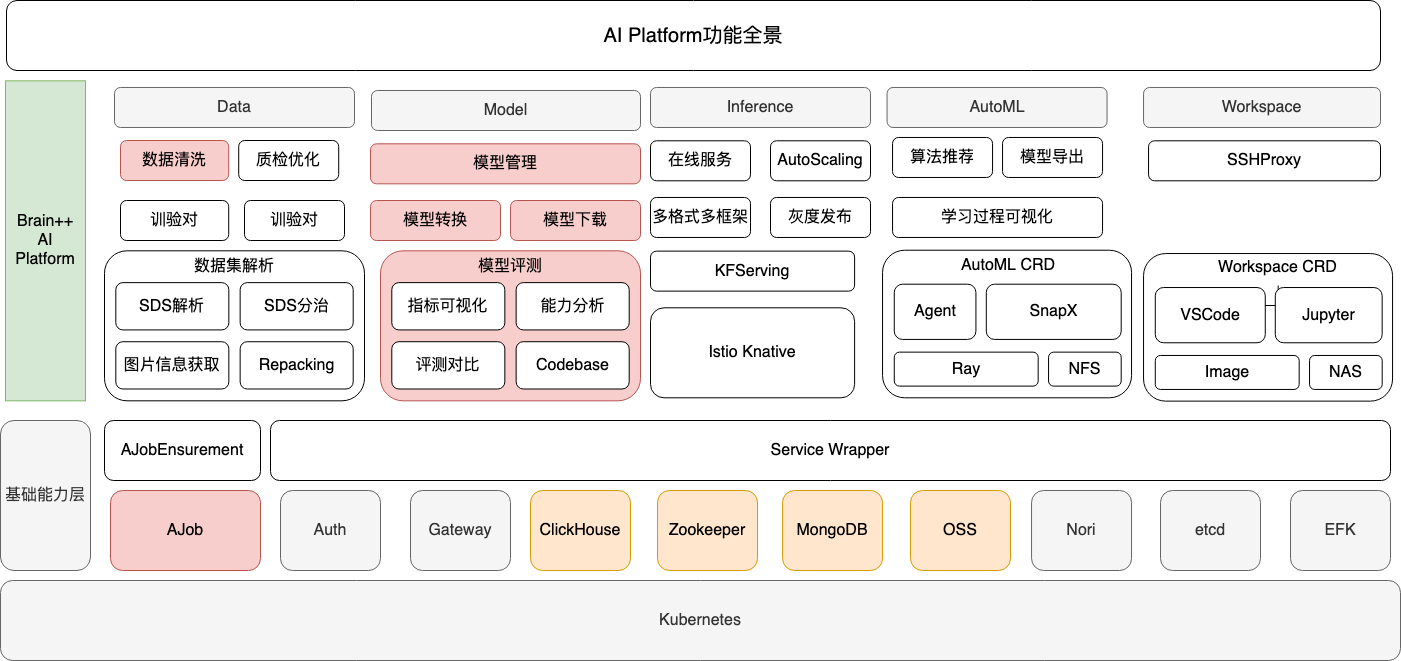

The diagram above was exported from draw.io. Its source (the exported page's mxGraphModel, read from the mxfile embedded in the PNG):
<mxGraphModel dx="1426" dy="826" grid="1" gridSize="10" guides="1" tooltips="1" connect="1" arrows="1" fold="1" page="1" pageScale="1" pageWidth="827" pageHeight="1169" math="0" shadow="0">
  <root>
    <mxCell id="SYLhjIy_qdLsuueYHpAI-0" />
    <mxCell id="SYLhjIy_qdLsuueYHpAI-1" parent="SYLhjIy_qdLsuueYHpAI-0" />
    <mxCell id="SYLhjIy_qdLsuueYHpAI-2" value="Brain++&lt;br style=&quot;font-size: 16px;&quot;&gt;AI Platform" style="rounded=0;whiteSpace=wrap;html=1;fillColor=#d5e8d4;strokeColor=#82b366;strokeWidth=1;fontSize=16;" parent="SYLhjIy_qdLsuueYHpAI-1" vertex="1">
      <mxGeometry x="75" y="180.32" width="80" height="320" as="geometry" />
    </mxCell>
    <mxCell id="SYLhjIy_qdLsuueYHpAI-3" value="Data" style="rounded=1;whiteSpace=wrap;html=1;strokeWidth=1;fontSize=16;fillColor=#f5f5f5;fontColor=#333333;strokeColor=#666666;" parent="SYLhjIy_qdLsuueYHpAI-1" vertex="1">
      <mxGeometry x="184" y="186.98" width="240" height="40" as="geometry" />
    </mxCell>
    <mxCell id="SYLhjIy_qdLsuueYHpAI-4" value="Model" style="rounded=1;whiteSpace=wrap;html=1;fillColor=#f5f5f5;strokeColor=#666666;strokeWidth=1;fontSize=16;fontColor=#333333;" parent="SYLhjIy_qdLsuueYHpAI-1" vertex="1">
      <mxGeometry x="441" y="190" width="269" height="40" as="geometry" />
    </mxCell>
    <mxCell id="SYLhjIy_qdLsuueYHpAI-6" value="Inference" style="rounded=1;whiteSpace=wrap;html=1;strokeWidth=1;fontSize=16;fillColor=#f5f5f5;fontColor=#333333;strokeColor=#666666;" parent="SYLhjIy_qdLsuueYHpAI-1" vertex="1">
      <mxGeometry x="720" y="186.98000000000002" width="220" height="40" as="geometry" />
    </mxCell>
    <mxCell id="SYLhjIy_qdLsuueYHpAI-7" value="AutoML" style="rounded=1;whiteSpace=wrap;html=1;strokeWidth=1;fontSize=16;fillColor=#f5f5f5;fontColor=#333333;strokeColor=#666666;" parent="SYLhjIy_qdLsuueYHpAI-1" vertex="1">
      <mxGeometry x="956.56" y="186.98000000000002" width="220" height="40" as="geometry" />
    </mxCell>
    <mxCell id="SYLhjIy_qdLsuueYHpAI-8" value="数据清洗" style="rounded=1;whiteSpace=wrap;html=1;strokeWidth=1;fontSize=16;fillColor=#f8cecc;strokeColor=#b85450;" parent="SYLhjIy_qdLsuueYHpAI-1" vertex="1">
      <mxGeometry x="190" y="240" width="108.21" height="40" as="geometry" />
    </mxCell>
    <mxCell id="SYLhjIy_qdLsuueYHpAI-12" value="质检优化" style="rounded=1;whiteSpace=wrap;html=1;strokeWidth=1;fontSize=16;" parent="SYLhjIy_qdLsuueYHpAI-1" vertex="1">
      <mxGeometry x="308.21" y="240" width="100" height="40" as="geometry" />
    </mxCell>
    <mxCell id="SYLhjIy_qdLsuueYHpAI-14" value="训验对" style="rounded=1;whiteSpace=wrap;html=1;strokeWidth=1;fontSize=16;" parent="SYLhjIy_qdLsuueYHpAI-1" vertex="1">
      <mxGeometry x="190" y="300" width="108.21" height="40" as="geometry" />
    </mxCell>
    <mxCell id="SYLhjIy_qdLsuueYHpAI-17" value="模型管理" style="rounded=1;whiteSpace=wrap;html=1;strokeWidth=1;fontSize=16;fillColor=#f8cecc;strokeColor=#b85450;" parent="SYLhjIy_qdLsuueYHpAI-1" vertex="1">
      <mxGeometry x="440" y="243.32" width="270" height="40" as="geometry" />
    </mxCell>
    <mxCell id="SYLhjIy_qdLsuueYHpAI-22" value="模型转换" style="rounded=1;whiteSpace=wrap;html=1;strokeWidth=1;fontSize=16;fillColor=#f8cecc;strokeColor=#b85450;" parent="SYLhjIy_qdLsuueYHpAI-1" vertex="1">
      <mxGeometry x="440" y="300" width="130" height="40" as="geometry" />
    </mxCell>
    <mxCell id="SYLhjIy_qdLsuueYHpAI-30" value="在线服务" style="rounded=1;whiteSpace=wrap;html=1;strokeWidth=1;fontSize=16;" parent="SYLhjIy_qdLsuueYHpAI-1" vertex="1">
      <mxGeometry x="720" y="240.3" width="100" height="40" as="geometry" />
    </mxCell>
    <mxCell id="SYLhjIy_qdLsuueYHpAI-34" value="AutoScaling" style="rounded=1;whiteSpace=wrap;html=1;strokeWidth=1;fontSize=16;" parent="SYLhjIy_qdLsuueYHpAI-1" vertex="1">
      <mxGeometry x="840" y="240.3" width="100" height="40" as="geometry" />
    </mxCell>
    <mxCell id="SYLhjIy_qdLsuueYHpAI-35" value="灰度发布" style="rounded=1;whiteSpace=wrap;html=1;strokeWidth=1;fontSize=16;" parent="SYLhjIy_qdLsuueYHpAI-1" vertex="1">
      <mxGeometry x="840" y="296.98" width="100" height="40" as="geometry" />
    </mxCell>
    <mxCell id="SYLhjIy_qdLsuueYHpAI-41" value="算法推荐" style="rounded=1;whiteSpace=wrap;html=1;strokeWidth=1;fontSize=16;" parent="SYLhjIy_qdLsuueYHpAI-1" vertex="1">
      <mxGeometry x="962.06" y="236.98000000000002" width="100" height="40" as="geometry" />
    </mxCell>
    <mxCell id="SYLhjIy_qdLsuueYHpAI-42" value="模型导出" style="rounded=1;whiteSpace=wrap;html=1;strokeWidth=1;fontSize=16;" parent="SYLhjIy_qdLsuueYHpAI-1" vertex="1">
      <mxGeometry x="1072.06" y="236.98000000000002" width="100" height="40" as="geometry" />
    </mxCell>
    <mxCell id="SYLhjIy_qdLsuueYHpAI-44" value="多格式多框架" style="rounded=1;whiteSpace=wrap;html=1;strokeWidth=1;fontSize=16;" parent="SYLhjIy_qdLsuueYHpAI-1" vertex="1">
      <mxGeometry x="720.0000000000002" y="296.98" width="100" height="40" as="geometry" />
    </mxCell>
    <mxCell id="SYLhjIy_qdLsuueYHpAI-47" value="AI Platform功能全景" style="rounded=1;whiteSpace=wrap;html=1;strokeWidth=1;fontSize=20;" parent="SYLhjIy_qdLsuueYHpAI-1" vertex="1">
      <mxGeometry x="76" y="100" width="1374" height="70" as="geometry" />
    </mxCell>
    <mxCell id="SYLhjIy_qdLsuueYHpAI-48" value="AJob" style="rounded=1;whiteSpace=wrap;html=1;fillColor=#f8cecc;strokeColor=#b85450;fontSize=16;" parent="SYLhjIy_qdLsuueYHpAI-1" vertex="1">
      <mxGeometry x="180" y="590" width="150" height="80" as="geometry" />
    </mxCell>
    <mxCell id="SYLhjIy_qdLsuueYHpAI-49" value="Kubernetes" style="rounded=1;whiteSpace=wrap;html=1;fillColor=#f5f5f5;strokeColor=#666666;fontColor=#333333;fontSize=16;" parent="SYLhjIy_qdLsuueYHpAI-1" vertex="1">
      <mxGeometry x="70" y="680" width="1400" height="80" as="geometry" />
    </mxCell>
    <mxCell id="SYLhjIy_qdLsuueYHpAI-50" value="Workspace" style="rounded=1;whiteSpace=wrap;html=1;fillColor=#f5f5f5;strokeColor=#666666;fontColor=#333333;strokeWidth=1;fontSize=16;" parent="SYLhjIy_qdLsuueYHpAI-1" vertex="1">
      <mxGeometry x="1213.06" y="186.98" width="236.94" height="40" as="geometry" />
    </mxCell>
    <mxCell id="SYLhjIy_qdLsuueYHpAI-53" value="SSHProxy" style="rounded=1;whiteSpace=wrap;html=1;strokeWidth=1;fontSize=16;" parent="SYLhjIy_qdLsuueYHpAI-1" vertex="1">
      <mxGeometry x="1218.06" y="240.3" width="231.94" height="40" as="geometry" />
    </mxCell>
    <mxCell id="SYLhjIy_qdLsuueYHpAI-56" value="基础能力层" style="rounded=1;whiteSpace=wrap;html=1;fillColor=#f5f5f5;strokeColor=#666666;fontColor=#333333;fontSize=16;" parent="SYLhjIy_qdLsuueYHpAI-1" vertex="1">
      <mxGeometry x="70" y="520" width="90" height="150" as="geometry" />
    </mxCell>
    <mxCell id="SYLhjIy_qdLsuueYHpAI-58" value="Auth" style="rounded=1;whiteSpace=wrap;html=1;fillColor=#f5f5f5;strokeColor=#666666;fontColor=#333333;fontSize=16;" parent="SYLhjIy_qdLsuueYHpAI-1" vertex="1">
      <mxGeometry x="350" y="590" width="100" height="80" as="geometry" />
    </mxCell>
    <mxCell id="SYLhjIy_qdLsuueYHpAI-59" value="Gateway" style="rounded=1;whiteSpace=wrap;html=1;fillColor=#f5f5f5;strokeColor=#666666;fontColor=#333333;fontSize=16;" parent="SYLhjIy_qdLsuueYHpAI-1" vertex="1">
      <mxGeometry x="480" y="590" width="100" height="80" as="geometry" />
    </mxCell>
    <mxCell id="SYLhjIy_qdLsuueYHpAI-60" value="MongoDB" style="rounded=1;whiteSpace=wrap;html=1;fillColor=#ffe6cc;strokeColor=#d79b00;fontSize=16;" parent="SYLhjIy_qdLsuueYHpAI-1" vertex="1">
      <mxGeometry x="852.0600000000001" y="590" width="100" height="80" as="geometry" />
    </mxCell>
    <mxCell id="SYLhjIy_qdLsuueYHpAI-61" value="OSS" style="rounded=1;whiteSpace=wrap;html=1;fillColor=#ffe6cc;strokeColor=#d79b00;fontSize=16;" parent="SYLhjIy_qdLsuueYHpAI-1" vertex="1">
      <mxGeometry x="980" y="590" width="100" height="80" as="geometry" />
    </mxCell>
    <mxCell id="SYLhjIy_qdLsuueYHpAI-62" value="Nori" style="rounded=1;whiteSpace=wrap;html=1;fillColor=#f5f5f5;strokeColor=#666666;fontColor=#333333;fontSize=16;" parent="SYLhjIy_qdLsuueYHpAI-1" vertex="1">
      <mxGeometry x="1101.06" y="590" width="100" height="80" as="geometry" />
    </mxCell>
    <mxCell id="SYLhjIy_qdLsuueYHpAI-63" value="etcd" style="rounded=1;whiteSpace=wrap;html=1;fillColor=#f5f5f5;strokeColor=#666666;fontColor=#333333;fontSize=16;" parent="SYLhjIy_qdLsuueYHpAI-1" vertex="1">
      <mxGeometry x="1230" y="590" width="100" height="80" as="geometry" />
    </mxCell>
    <mxCell id="SYLhjIy_qdLsuueYHpAI-64" value="AJobEnsurement" style="rounded=1;whiteSpace=wrap;html=1;strokeWidth=1;fontSize=16;" parent="SYLhjIy_qdLsuueYHpAI-1" vertex="1">
      <mxGeometry x="174" y="520" width="156" height="60" as="geometry" />
    </mxCell>
    <mxCell id="SYLhjIy_qdLsuueYHpAI-65" value="EFK" style="rounded=1;whiteSpace=wrap;html=1;fillColor=#f5f5f5;strokeColor=#666666;fontColor=#333333;strokeWidth=1;fontSize=16;" parent="SYLhjIy_qdLsuueYHpAI-1" vertex="1">
      <mxGeometry x="1360" y="590" width="100" height="80" as="geometry" />
    </mxCell>
    <mxCell id="-7eVbyzKxiLJ6t5OtAjk-8" value="" style="group;fontSize=16;strokeWidth=1;" parent="SYLhjIy_qdLsuueYHpAI-1" vertex="1" connectable="0">
      <mxGeometry x="174" y="349.99999999999994" width="260" height="150.32000000000005" as="geometry" />
    </mxCell>
    <mxCell id="SYLhjIy_qdLsuueYHpAI-9" value="" style="rounded=1;whiteSpace=wrap;html=1;strokeWidth=1;fontSize=16;" parent="-7eVbyzKxiLJ6t5OtAjk-8" vertex="1">
      <mxGeometry y="0.32000000000005" width="260" height="150" as="geometry" />
    </mxCell>
    <mxCell id="-7eVbyzKxiLJ6t5OtAjk-5" value="数据集解析" style="text;html=1;strokeColor=none;fillColor=none;align=center;verticalAlign=middle;whiteSpace=wrap;rounded=0;fontSize=16;strokeWidth=1;" parent="-7eVbyzKxiLJ6t5OtAjk-8" vertex="1">
      <mxGeometry x="79.1047826086957" width="101.78630434782609" height="32.14285714285714" as="geometry" />
    </mxCell>
    <mxCell id="-7eVbyzKxiLJ6t5OtAjk-0" value="SDS解析" style="rounded=1;whiteSpace=wrap;html=1;strokeWidth=1;fontSize=16;" parent="-7eVbyzKxiLJ6t5OtAjk-8" vertex="1">
      <mxGeometry x="11.30434782608694" y="32.13818181818192" width="113.04347826086956" height="47.272727272727266" as="geometry" />
    </mxCell>
    <mxCell id="-7eVbyzKxiLJ6t5OtAjk-1" value="Repacking" style="rounded=1;whiteSpace=wrap;html=1;strokeWidth=1;fontSize=16;" parent="-7eVbyzKxiLJ6t5OtAjk-8" vertex="1">
      <mxGeometry x="135.6521739130435" y="91.22909090909093" width="113.04347826086956" height="47.272727272727266" as="geometry" />
    </mxCell>
    <mxCell id="-7eVbyzKxiLJ6t5OtAjk-2" value="图片信息获取" style="rounded=1;whiteSpace=wrap;html=1;strokeWidth=1;fontSize=16;" parent="-7eVbyzKxiLJ6t5OtAjk-8" vertex="1">
      <mxGeometry x="11.30434782608694" y="91.22909090909093" width="113.04347826086956" height="47.272727272727266" as="geometry" />
    </mxCell>
    <mxCell id="-7eVbyzKxiLJ6t5OtAjk-3" value="SDS分治" style="rounded=1;whiteSpace=wrap;html=1;strokeWidth=1;fontSize=16;" parent="-7eVbyzKxiLJ6t5OtAjk-8" vertex="1">
      <mxGeometry x="135.6521739130435" y="32.13818181818192" width="113.04347826086956" height="47.272727272727266" as="geometry" />
    </mxCell>
    <mxCell id="-7eVbyzKxiLJ6t5OtAjk-21" value="" style="group;strokeWidth=1;fontSize=16;" parent="SYLhjIy_qdLsuueYHpAI-1" vertex="1" connectable="0">
      <mxGeometry x="952.06" y="347.3" width="249" height="150" as="geometry" />
    </mxCell>
    <mxCell id="-7eVbyzKxiLJ6t5OtAjk-11" value="" style="rounded=1;whiteSpace=wrap;html=1;strokeWidth=1;fontSize=16;" parent="-7eVbyzKxiLJ6t5OtAjk-21" vertex="1">
      <mxGeometry y="2.423373093764141" width="249.00000000000003" height="147.5766269062359" as="geometry" />
    </mxCell>
    <mxCell id="-7eVbyzKxiLJ6t5OtAjk-20" value="" style="group;strokeWidth=1;fontSize=16;" parent="-7eVbyzKxiLJ6t5OtAjk-21" vertex="1" connectable="0">
      <mxGeometry x="11.723749999999955" width="226.90125000000006" height="138.31345311792245" as="geometry" />
    </mxCell>
    <mxCell id="-7eVbyzKxiLJ6t5OtAjk-12" value="AutoML CRD" style="text;html=1;strokeColor=none;fillColor=none;align=center;verticalAlign=middle;whiteSpace=wrap;rounded=0;fontSize=16;strokeWidth=1;" parent="-7eVbyzKxiLJ6t5OtAjk-20" vertex="1">
      <mxGeometry x="60.906211956521815" width="105.60329076086957" height="36.39912857789954" as="geometry" />
    </mxCell>
    <mxCell id="-7eVbyzKxiLJ6t5OtAjk-15" value="Ray" style="rounded=1;whiteSpace=wrap;html=1;strokeWidth=1;fontSize=16;" parent="-7eVbyzKxiLJ6t5OtAjk-20" vertex="1">
      <mxGeometry y="104.34093311188288" width="143.90125" height="33.972520006039574" as="geometry" />
    </mxCell>
    <mxCell id="-7eVbyzKxiLJ6t5OtAjk-17" value="SnapX" style="rounded=1;whiteSpace=wrap;html=1;strokeWidth=1;fontSize=16;" parent="-7eVbyzKxiLJ6t5OtAjk-20" vertex="1">
      <mxGeometry x="92.02625000000006" y="36.395893099803715" width="134.875" height="55.22799335648501" as="geometry" />
    </mxCell>
    <mxCell id="-7eVbyzKxiLJ6t5OtAjk-18" value="NFS" style="rounded=1;whiteSpace=wrap;html=1;strokeWidth=1;fontSize=16;" parent="-7eVbyzKxiLJ6t5OtAjk-20" vertex="1">
      <mxGeometry x="154.27625000000006" y="104.34093311188288" width="72.625" height="33.972520006039574" as="geometry" />
    </mxCell>
    <mxCell id="-7eVbyzKxiLJ6t5OtAjk-19" value="Agent" style="rounded=1;whiteSpace=wrap;html=1;strokeWidth=1;fontSize=16;" parent="-7eVbyzKxiLJ6t5OtAjk-20" vertex="1">
      <mxGeometry y="36.395893099803715" width="81.65125" height="55.22799335648501" as="geometry" />
    </mxCell>
    <mxCell id="-7eVbyzKxiLJ6t5OtAjk-30" value="" style="group;strokeWidth=1;fontSize=16;" parent="SYLhjIy_qdLsuueYHpAI-1" vertex="1" connectable="0">
      <mxGeometry x="1213.06" y="350.64" width="249" height="150" as="geometry" />
    </mxCell>
    <mxCell id="-7eVbyzKxiLJ6t5OtAjk-23" value="" style="rounded=1;whiteSpace=wrap;html=1;strokeWidth=1;fontSize=16;" parent="-7eVbyzKxiLJ6t5OtAjk-30" vertex="1">
      <mxGeometry y="2.4233730937640985" width="249.00000000000003" height="147.5766269062359" as="geometry" />
    </mxCell>
    <mxCell id="-7eVbyzKxiLJ6t5OtAjk-24" value="" style="group;strokeWidth=1;fontSize=16;" parent="-7eVbyzKxiLJ6t5OtAjk-30" vertex="1" connectable="0">
      <mxGeometry x="11.723749999999882" width="226.90125000000006" height="138.31345311792245" as="geometry" />
    </mxCell>
    <mxCell id="-7eVbyzKxiLJ6t5OtAjk-32" value="" style="edgeStyle=orthogonalEdgeStyle;rounded=0;orthogonalLoop=1;jettySize=auto;html=1;fontSize=16;strokeWidth=1;" parent="-7eVbyzKxiLJ6t5OtAjk-24" source="-7eVbyzKxiLJ6t5OtAjk-25" target="-7eVbyzKxiLJ6t5OtAjk-29" edge="1">
      <mxGeometry relative="1" as="geometry" />
    </mxCell>
    <mxCell id="-7eVbyzKxiLJ6t5OtAjk-25" value="Workspace CRD" style="text;html=1;strokeColor=none;fillColor=none;align=center;verticalAlign=middle;whiteSpace=wrap;rounded=0;fontSize=16;strokeWidth=1;" parent="-7eVbyzKxiLJ6t5OtAjk-24" vertex="1">
      <mxGeometry x="58.279999999999994" y="-2" width="129.09" height="36.4" as="geometry" />
    </mxCell>
    <mxCell id="-7eVbyzKxiLJ6t5OtAjk-26" value="Image" style="rounded=1;whiteSpace=wrap;html=1;strokeWidth=1;fontSize=16;" parent="-7eVbyzKxiLJ6t5OtAjk-24" vertex="1">
      <mxGeometry y="104.34093311188288" width="143.90125" height="33.972520006039574" as="geometry" />
    </mxCell>
    <mxCell id="-7eVbyzKxiLJ6t5OtAjk-27" value="Jupyter" style="rounded=1;whiteSpace=wrap;html=1;strokeWidth=1;fontSize=16;" parent="-7eVbyzKxiLJ6t5OtAjk-24" vertex="1">
      <mxGeometry x="120" y="36.4" width="106.9" height="55.23" as="geometry" />
    </mxCell>
    <mxCell id="-7eVbyzKxiLJ6t5OtAjk-28" value="NAS" style="rounded=1;whiteSpace=wrap;html=1;strokeWidth=1;fontSize=16;" parent="-7eVbyzKxiLJ6t5OtAjk-24" vertex="1">
      <mxGeometry x="154.27625000000006" y="104.34093311188288" width="72.625" height="33.972520006039574" as="geometry" />
    </mxCell>
    <mxCell id="-7eVbyzKxiLJ6t5OtAjk-29" value="VSCode" style="rounded=1;whiteSpace=wrap;html=1;strokeWidth=1;fontSize=16;" parent="-7eVbyzKxiLJ6t5OtAjk-24" vertex="1">
      <mxGeometry y="36.4" width="110" height="55.23" as="geometry" />
    </mxCell>
    <mxCell id="-7eVbyzKxiLJ6t5OtAjk-31" value="Service Wrapper" style="rounded=1;whiteSpace=wrap;html=1;strokeWidth=1;fontSize=16;" parent="SYLhjIy_qdLsuueYHpAI-1" vertex="1">
      <mxGeometry x="340" y="520" width="1120" height="60" as="geometry" />
    </mxCell>
    <mxCell id="-7eVbyzKxiLJ6t5OtAjk-33" value="KFServing" style="rounded=1;whiteSpace=wrap;html=1;strokeWidth=1;fontSize=16;" parent="SYLhjIy_qdLsuueYHpAI-1" vertex="1">
      <mxGeometry x="720" y="350.64000000000004" width="204.12" height="40" as="geometry" />
    </mxCell>
    <mxCell id="-7eVbyzKxiLJ6t5OtAjk-37" value="Istio Knative" style="rounded=1;whiteSpace=wrap;html=1;strokeWidth=1;fontSize=16;" parent="SYLhjIy_qdLsuueYHpAI-1" vertex="1">
      <mxGeometry x="720" y="407.3" width="204.12" height="90" as="geometry" />
    </mxCell>
    <mxCell id="-7eVbyzKxiLJ6t5OtAjk-39" value="学习过程可视化" style="rounded=1;whiteSpace=wrap;html=1;strokeWidth=1;fontSize=16;" parent="SYLhjIy_qdLsuueYHpAI-1" vertex="1">
      <mxGeometry x="962.06" y="296.98" width="210" height="40" as="geometry" />
    </mxCell>
    <mxCell id="m7FiJkBP9FHeTC8uC89e-0" value="训验对" style="rounded=1;whiteSpace=wrap;html=1;strokeWidth=1;fontSize=16;" parent="SYLhjIy_qdLsuueYHpAI-1" vertex="1">
      <mxGeometry x="314" y="300" width="100" height="40" as="geometry" />
    </mxCell>
    <mxCell id="GRQ4XiwCfNkIKLo7c3Pv-0" value="ClickHouse" style="rounded=1;whiteSpace=wrap;html=1;fillColor=#ffe6cc;strokeColor=#d79b00;fontSize=16;" vertex="1" parent="SYLhjIy_qdLsuueYHpAI-1">
      <mxGeometry x="600" y="590" width="100" height="80" as="geometry" />
    </mxCell>
    <mxCell id="JHdQOvSOKDeiYb-EC1br-0" value="" style="group;fontSize=16;strokeWidth=1;" vertex="1" connectable="0" parent="SYLhjIy_qdLsuueYHpAI-1">
      <mxGeometry x="450" y="349.99999999999994" width="260" height="150.32000000000005" as="geometry" />
    </mxCell>
    <mxCell id="JHdQOvSOKDeiYb-EC1br-1" value="" style="rounded=1;whiteSpace=wrap;html=1;strokeWidth=1;fontSize=16;fillColor=#f8cecc;strokeColor=#b85450;" vertex="1" parent="JHdQOvSOKDeiYb-EC1br-0">
      <mxGeometry y="0.32000000000005" width="260" height="150" as="geometry" />
    </mxCell>
    <mxCell id="JHdQOvSOKDeiYb-EC1br-2" value="模型评测" style="text;html=1;strokeColor=none;fillColor=none;align=center;verticalAlign=middle;whiteSpace=wrap;rounded=0;fontSize=16;strokeWidth=1;" vertex="1" parent="JHdQOvSOKDeiYb-EC1br-0">
      <mxGeometry x="79.1047826086957" width="101.78630434782609" height="32.14285714285714" as="geometry" />
    </mxCell>
    <mxCell id="JHdQOvSOKDeiYb-EC1br-3" value="指标可视化" style="rounded=1;whiteSpace=wrap;html=1;strokeWidth=1;fontSize=16;" vertex="1" parent="JHdQOvSOKDeiYb-EC1br-0">
      <mxGeometry x="11.30434782608694" y="32.13818181818192" width="113.04347826086956" height="47.272727272727266" as="geometry" />
    </mxCell>
    <mxCell id="JHdQOvSOKDeiYb-EC1br-4" value="Codebase" style="rounded=1;whiteSpace=wrap;html=1;strokeWidth=1;fontSize=16;" vertex="1" parent="JHdQOvSOKDeiYb-EC1br-0">
      <mxGeometry x="135.6521739130435" y="91.22909090909093" width="113.04347826086956" height="47.272727272727266" as="geometry" />
    </mxCell>
    <mxCell id="JHdQOvSOKDeiYb-EC1br-5" value="评测对比" style="rounded=1;whiteSpace=wrap;html=1;strokeWidth=1;fontSize=16;" vertex="1" parent="JHdQOvSOKDeiYb-EC1br-0">
      <mxGeometry x="11.30434782608694" y="91.22909090909093" width="113.04347826086956" height="47.272727272727266" as="geometry" />
    </mxCell>
    <mxCell id="JHdQOvSOKDeiYb-EC1br-6" value="能力分析" style="rounded=1;whiteSpace=wrap;html=1;strokeWidth=1;fontSize=16;" vertex="1" parent="JHdQOvSOKDeiYb-EC1br-0">
      <mxGeometry x="135.6521739130435" y="32.13818181818192" width="113.04347826086956" height="47.272727272727266" as="geometry" />
    </mxCell>
    <mxCell id="JHdQOvSOKDeiYb-EC1br-7" value="模型下载" style="rounded=1;whiteSpace=wrap;html=1;strokeWidth=1;fontSize=16;fillColor=#f8cecc;strokeColor=#b85450;" vertex="1" parent="SYLhjIy_qdLsuueYHpAI-1">
      <mxGeometry x="580" y="300" width="130" height="40" as="geometry" />
    </mxCell>
    <mxCell id="JHdQOvSOKDeiYb-EC1br-9" value="Zookeeper" style="rounded=1;whiteSpace=wrap;html=1;fillColor=#ffe6cc;strokeColor=#d79b00;fontSize=16;" vertex="1" parent="SYLhjIy_qdLsuueYHpAI-1">
      <mxGeometry x="727" y="590" width="100" height="80" as="geometry" />
    </mxCell>
  </root>
</mxGraphModel>